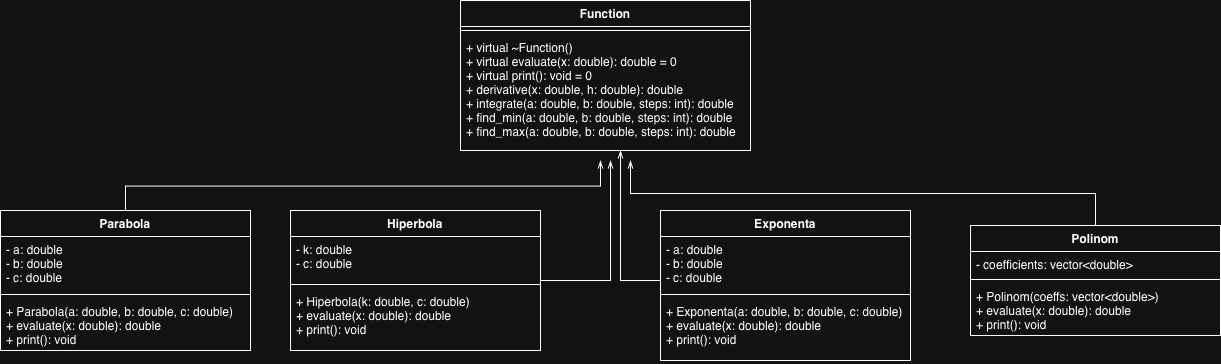

The diagram above was exported from draw.io. Its source (the exported page's mxGraphModel, read from the mxfile embedded in the PNG):
<mxGraphModel dx="1377" dy="950" grid="1" gridSize="10" guides="1" tooltips="1" connect="1" arrows="1" fold="1" page="1" pageScale="1" pageWidth="827" pageHeight="1169" math="0" shadow="0">
  <root>
    <mxCell id="0" />
    <mxCell id="1" parent="0" />
    <mxCell id="fPYYCDkIKoOEGDpadycj-1" parent="1" style="swimlane;fontStyle=1;align=center;verticalAlign=top;childLayout=stackLayout;horizontal=1;startSize=26;horizontalStack=0;resizeParent=1;resizeParentMax=0;resizeLast=0;collapsible=1;marginBottom=0;whiteSpace=wrap;html=1;" value="Function" vertex="1">
      <mxGeometry height="150" width="290" x="680" y="100" as="geometry" />
    </mxCell>
    <mxCell id="fPYYCDkIKoOEGDpadycj-3" parent="fPYYCDkIKoOEGDpadycj-1" style="line;strokeWidth=1;fillColor=none;align=left;verticalAlign=middle;spacingTop=-1;spacingLeft=3;spacingRight=3;rotatable=0;labelPosition=right;points=[];portConstraint=eastwest;strokeColor=inherit;" value="" vertex="1">
      <mxGeometry height="8" width="290" y="26" as="geometry" />
    </mxCell>
    <mxCell id="fPYYCDkIKoOEGDpadycj-4" parent="fPYYCDkIKoOEGDpadycj-1" style="text;strokeColor=none;fillColor=none;align=left;verticalAlign=top;spacingLeft=4;spacingRight=4;overflow=hidden;rotatable=0;points=[[0,0.5],[1,0.5]];portConstraint=eastwest;whiteSpace=wrap;html=1;" value="&lt;div&gt;+ virtual ~Function()&lt;/div&gt;&lt;div&gt;+ virtual evaluate(x: double): double = 0&lt;/div&gt;&lt;div&gt;+ virtual print(): void = 0&lt;/div&gt;&lt;div&gt;+ derivative(x: double, h: double): double&lt;/div&gt;&lt;div&gt;+ integrate(a: double, b: double, steps: int): double&lt;/div&gt;&lt;div&gt;+ find_min(a: double, b: double, steps: int): double&lt;/div&gt;&lt;div&gt;+ find_max(a: double, b: double, steps: int): double&lt;/div&gt;&lt;div&gt;&lt;br&gt;&lt;/div&gt;" vertex="1">
      <mxGeometry height="116" width="290" y="34" as="geometry" />
    </mxCell>
    <mxCell id="fPYYCDkIKoOEGDpadycj-28" edge="1" parent="1" source="fPYYCDkIKoOEGDpadycj-5" style="edgeStyle=orthogonalEdgeStyle;rounded=0;orthogonalLoop=1;jettySize=auto;html=1;exitX=0.5;exitY=0;exitDx=0;exitDy=0;endArrow=openThin;endFill=0;">
      <mxGeometry relative="1" as="geometry">
        <mxPoint x="820" y="260" as="targetPoint" />
      </mxGeometry>
    </mxCell>
    <mxCell id="fPYYCDkIKoOEGDpadycj-5" parent="1" style="swimlane;fontStyle=1;align=center;verticalAlign=top;childLayout=stackLayout;horizontal=1;startSize=26;horizontalStack=0;resizeParent=1;resizeParentMax=0;resizeLast=0;collapsible=1;marginBottom=0;whiteSpace=wrap;html=1;" value="Parabola" vertex="1">
      <mxGeometry height="140" width="250" x="220" y="310" as="geometry" />
    </mxCell>
    <mxCell id="fPYYCDkIKoOEGDpadycj-6" parent="fPYYCDkIKoOEGDpadycj-5" style="text;strokeColor=none;fillColor=none;align=left;verticalAlign=top;spacingLeft=4;spacingRight=4;overflow=hidden;rotatable=0;points=[[0,0.5],[1,0.5]];portConstraint=eastwest;whiteSpace=wrap;html=1;" value="&lt;div&gt;- a: double&lt;/div&gt;&lt;div&gt;- b: double&lt;/div&gt;&lt;div&gt;- c: double&lt;/div&gt;" vertex="1">
      <mxGeometry height="54" width="250" y="26" as="geometry" />
    </mxCell>
    <mxCell id="fPYYCDkIKoOEGDpadycj-7" parent="fPYYCDkIKoOEGDpadycj-5" style="line;strokeWidth=1;fillColor=none;align=left;verticalAlign=middle;spacingTop=-1;spacingLeft=3;spacingRight=3;rotatable=0;labelPosition=right;points=[];portConstraint=eastwest;strokeColor=inherit;" value="" vertex="1">
      <mxGeometry height="8" width="250" y="80" as="geometry" />
    </mxCell>
    <mxCell id="fPYYCDkIKoOEGDpadycj-8" parent="fPYYCDkIKoOEGDpadycj-5" style="text;strokeColor=none;fillColor=none;align=left;verticalAlign=top;spacingLeft=4;spacingRight=4;overflow=hidden;rotatable=0;points=[[0,0.5],[1,0.5]];portConstraint=eastwest;whiteSpace=wrap;html=1;" value="&lt;div&gt;+ Parabola(a: double, b: double, c: double)&lt;/div&gt;&lt;div&gt;+ evaluate(x: double): double&lt;/div&gt;&lt;div&gt;+ print(): void&lt;/div&gt;" vertex="1">
      <mxGeometry height="52" width="250" y="88" as="geometry" />
    </mxCell>
    <mxCell id="fPYYCDkIKoOEGDpadycj-23" edge="1" parent="1" source="fPYYCDkIKoOEGDpadycj-9" style="edgeStyle=orthogonalEdgeStyle;rounded=0;orthogonalLoop=1;jettySize=auto;html=1;startArrow=none;startFill=0;endArrow=openThin;endFill=0;">
      <mxGeometry relative="1" as="geometry">
        <mxPoint x="830" y="260" as="targetPoint" />
      </mxGeometry>
    </mxCell>
    <mxCell id="fPYYCDkIKoOEGDpadycj-9" parent="1" style="swimlane;fontStyle=1;align=center;verticalAlign=top;childLayout=stackLayout;horizontal=1;startSize=26;horizontalStack=0;resizeParent=1;resizeParentMax=0;resizeLast=0;collapsible=1;marginBottom=0;whiteSpace=wrap;html=1;" value="Hiperbola" vertex="1">
      <mxGeometry height="140" width="250" x="510" y="310" as="geometry" />
    </mxCell>
    <mxCell id="fPYYCDkIKoOEGDpadycj-10" parent="fPYYCDkIKoOEGDpadycj-9" style="text;strokeColor=none;fillColor=none;align=left;verticalAlign=top;spacingLeft=4;spacingRight=4;overflow=hidden;rotatable=0;points=[[0,0.5],[1,0.5]];portConstraint=eastwest;whiteSpace=wrap;html=1;" value="&lt;div&gt;- k: double&lt;/div&gt;&lt;div&gt;- c: double&lt;/div&gt;" vertex="1">
      <mxGeometry height="44" width="250" y="26" as="geometry" />
    </mxCell>
    <mxCell id="fPYYCDkIKoOEGDpadycj-11" parent="fPYYCDkIKoOEGDpadycj-9" style="line;strokeWidth=1;fillColor=none;align=left;verticalAlign=middle;spacingTop=-1;spacingLeft=3;spacingRight=3;rotatable=0;labelPosition=right;points=[];portConstraint=eastwest;strokeColor=inherit;" value="" vertex="1">
      <mxGeometry height="8" width="250" y="70" as="geometry" />
    </mxCell>
    <mxCell id="fPYYCDkIKoOEGDpadycj-12" parent="fPYYCDkIKoOEGDpadycj-9" style="text;strokeColor=none;fillColor=none;align=left;verticalAlign=top;spacingLeft=4;spacingRight=4;overflow=hidden;rotatable=0;points=[[0,0.5],[1,0.5]];portConstraint=eastwest;whiteSpace=wrap;html=1;" value="&lt;div&gt;+ Hiperbola(k: double, c: double)&lt;/div&gt;&lt;div&gt;+ evaluate(x: double): double&lt;/div&gt;&lt;div&gt;+ print(): void&lt;/div&gt;" vertex="1">
      <mxGeometry height="62" width="250" y="78" as="geometry" />
    </mxCell>
    <mxCell id="fPYYCDkIKoOEGDpadycj-24" edge="1" parent="1" source="fPYYCDkIKoOEGDpadycj-13" style="edgeStyle=orthogonalEdgeStyle;rounded=0;orthogonalLoop=1;jettySize=auto;html=1;endArrow=openThin;endFill=0;" target="fPYYCDkIKoOEGDpadycj-4" value="">
      <mxGeometry relative="1" as="geometry">
        <Array as="points">
          <mxPoint x="840" y="380" />
        </Array>
      </mxGeometry>
    </mxCell>
    <mxCell id="fPYYCDkIKoOEGDpadycj-13" parent="1" style="swimlane;fontStyle=1;align=center;verticalAlign=top;childLayout=stackLayout;horizontal=1;startSize=26;horizontalStack=0;resizeParent=1;resizeParentMax=0;resizeLast=0;collapsible=1;marginBottom=0;whiteSpace=wrap;html=1;" value="Exponenta" vertex="1">
      <mxGeometry height="150" width="250" x="880" y="310" as="geometry" />
    </mxCell>
    <mxCell id="fPYYCDkIKoOEGDpadycj-14" parent="fPYYCDkIKoOEGDpadycj-13" style="text;strokeColor=none;fillColor=none;align=left;verticalAlign=top;spacingLeft=4;spacingRight=4;overflow=hidden;rotatable=0;points=[[0,0.5],[1,0.5]];portConstraint=eastwest;whiteSpace=wrap;html=1;" value="&lt;div&gt;- a: double&lt;/div&gt;&lt;div&gt;- b: double&lt;/div&gt;&lt;div&gt;- c: double&lt;/div&gt;" vertex="1">
      <mxGeometry height="54" width="250" y="26" as="geometry" />
    </mxCell>
    <mxCell id="fPYYCDkIKoOEGDpadycj-15" parent="fPYYCDkIKoOEGDpadycj-13" style="line;strokeWidth=1;fillColor=none;align=left;verticalAlign=middle;spacingTop=-1;spacingLeft=3;spacingRight=3;rotatable=0;labelPosition=right;points=[];portConstraint=eastwest;strokeColor=inherit;" value="" vertex="1">
      <mxGeometry height="8" width="250" y="80" as="geometry" />
    </mxCell>
    <mxCell id="fPYYCDkIKoOEGDpadycj-16" parent="fPYYCDkIKoOEGDpadycj-13" style="text;strokeColor=none;fillColor=none;align=left;verticalAlign=top;spacingLeft=4;spacingRight=4;overflow=hidden;rotatable=0;points=[[0,0.5],[1,0.5]];portConstraint=eastwest;whiteSpace=wrap;html=1;" value="&lt;div&gt;+ Exponenta(a: double, b: double, c: double)&lt;/div&gt;&lt;div&gt;+ evaluate(x: double): double&lt;/div&gt;&lt;div&gt;+ print(): void&lt;/div&gt;" vertex="1">
      <mxGeometry height="62" width="250" y="88" as="geometry" />
    </mxCell>
    <mxCell id="fPYYCDkIKoOEGDpadycj-27" edge="1" parent="1" source="fPYYCDkIKoOEGDpadycj-17" style="edgeStyle=orthogonalEdgeStyle;rounded=0;orthogonalLoop=1;jettySize=auto;html=1;exitX=0.5;exitY=0;exitDx=0;exitDy=0;endArrow=openThin;endFill=0;">
      <mxGeometry relative="1" as="geometry">
        <mxPoint x="850" y="260" as="targetPoint" />
      </mxGeometry>
    </mxCell>
    <mxCell id="fPYYCDkIKoOEGDpadycj-17" parent="1" style="swimlane;fontStyle=1;align=center;verticalAlign=top;childLayout=stackLayout;horizontal=1;startSize=26;horizontalStack=0;resizeParent=1;resizeParentMax=0;resizeLast=0;collapsible=1;marginBottom=0;whiteSpace=wrap;html=1;" value="Polinom" vertex="1">
      <mxGeometry height="110" width="250" x="1190" y="325" as="geometry" />
    </mxCell>
    <mxCell id="fPYYCDkIKoOEGDpadycj-18" parent="fPYYCDkIKoOEGDpadycj-17" style="text;strokeColor=none;fillColor=none;align=left;verticalAlign=top;spacingLeft=4;spacingRight=4;overflow=hidden;rotatable=0;points=[[0,0.5],[1,0.5]];portConstraint=eastwest;whiteSpace=wrap;html=1;" value="- coefficients: vector&amp;lt;double&amp;gt;" vertex="1">
      <mxGeometry height="24" width="250" y="26" as="geometry" />
    </mxCell>
    <mxCell id="fPYYCDkIKoOEGDpadycj-19" parent="fPYYCDkIKoOEGDpadycj-17" style="line;strokeWidth=1;fillColor=none;align=left;verticalAlign=middle;spacingTop=-1;spacingLeft=3;spacingRight=3;rotatable=0;labelPosition=right;points=[];portConstraint=eastwest;strokeColor=inherit;" value="" vertex="1">
      <mxGeometry height="8" width="250" y="50" as="geometry" />
    </mxCell>
    <mxCell id="fPYYCDkIKoOEGDpadycj-20" parent="fPYYCDkIKoOEGDpadycj-17" style="text;strokeColor=none;fillColor=none;align=left;verticalAlign=top;spacingLeft=4;spacingRight=4;overflow=hidden;rotatable=0;points=[[0,0.5],[1,0.5]];portConstraint=eastwest;whiteSpace=wrap;html=1;" value="&lt;div&gt;+ Polinom(coeffs: vector&amp;lt;double&amp;gt;)&lt;/div&gt;&lt;div&gt;+ evaluate(x: double): double&lt;/div&gt;&lt;div&gt;+ print(): void&lt;/div&gt;" vertex="1">
      <mxGeometry height="52" width="250" y="58" as="geometry" />
    </mxCell>
  </root>
</mxGraphModel>